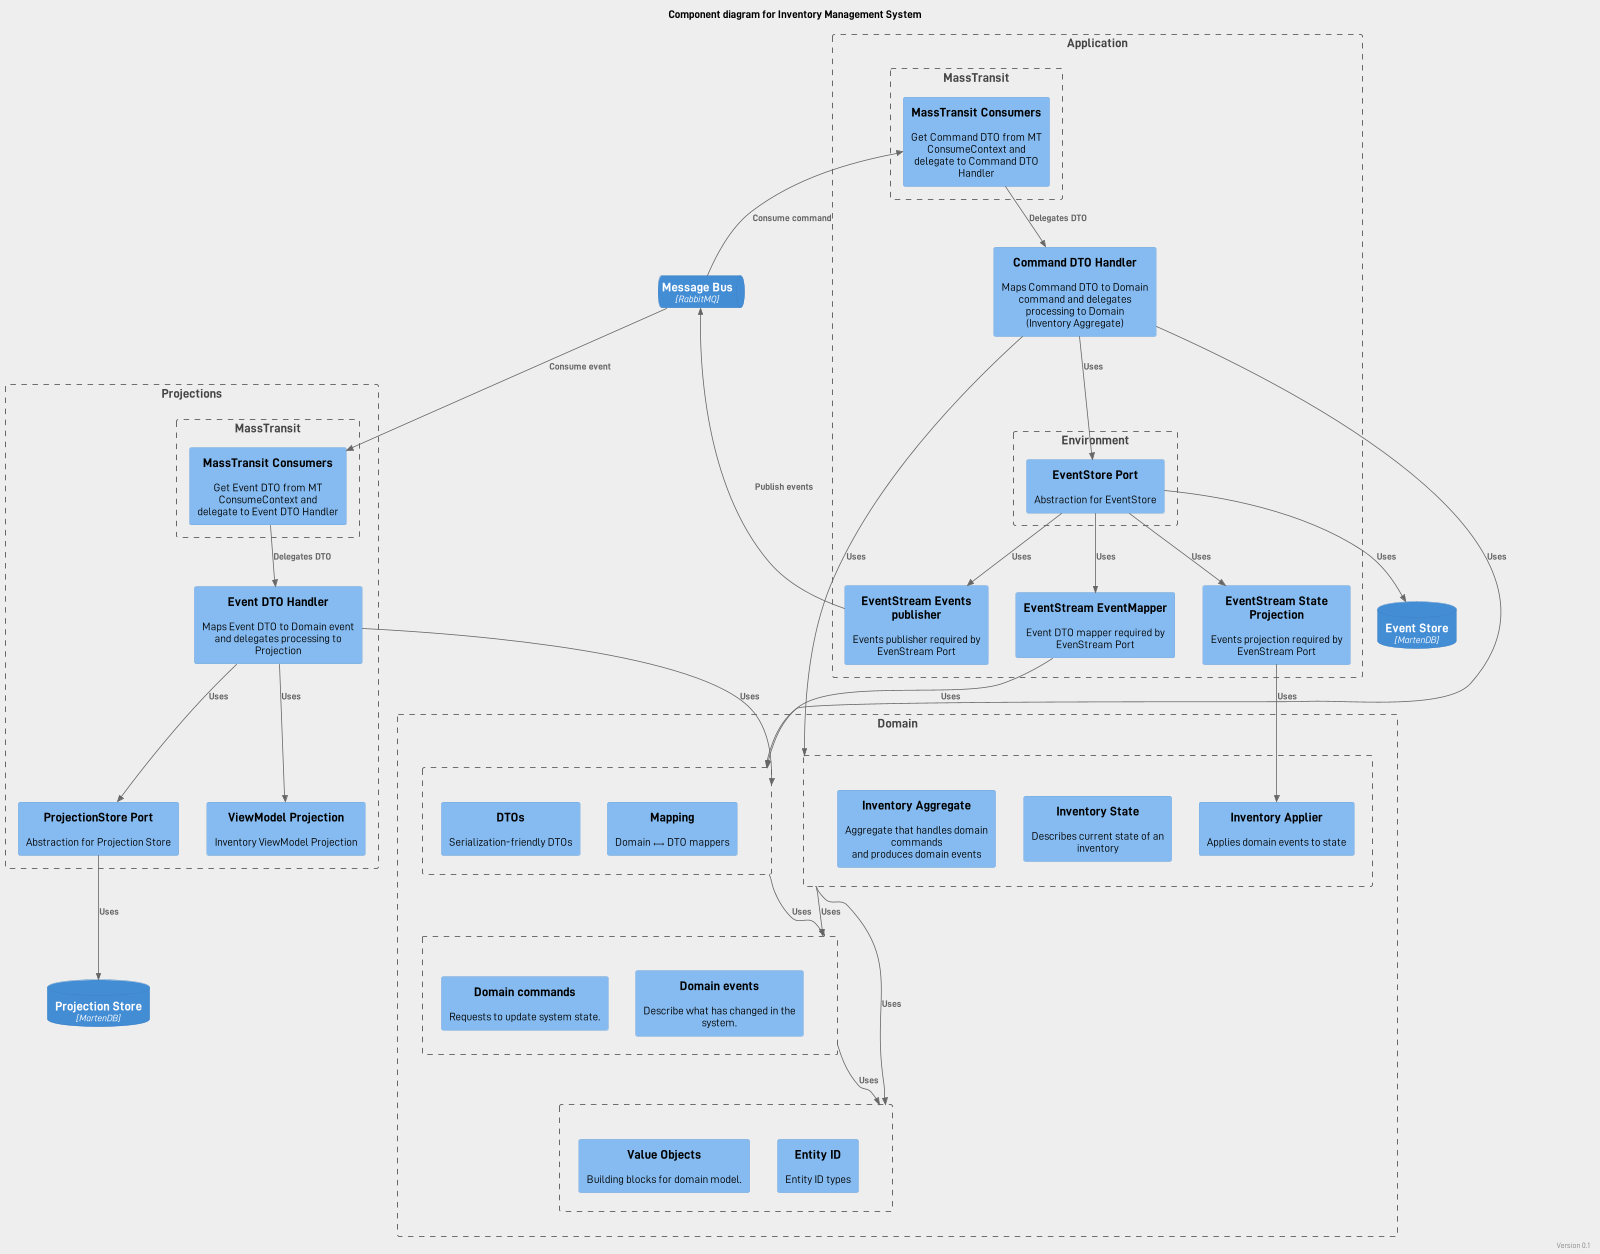

The diagram above was rendered by PlantUML. Its source (embedded in the PNG):
@startuml Inventory System - Component

!include https://raw.githubusercontent.com/plantuml-stdlib/C4-PlantUML/master/C4_Component.puml
skinparam defaultFontName "D-DIN"
skinparam backgroundColor #EEEEEE
scale 1600 width

LAYOUT_TOP_DOWN()
HIDE_STEREOTYPE()

title Component diagram for Inventory Management System
right footer Version 0.1

ContainerQueue(messagebus, "Message Bus", "RabbitMQ", "")
ContainerDb(eventstore, "Event Store", "MartenDB", "")
ContainerDb(projectionstore, "Projection Store", "MartenDB", "")

Boundary(domain_boundary, "Domain") {
    Boundary(domain_building_blocks, "") {
        Component(value_objects, "Value Objects", "", "Building blocks for domain model.")
        Component(entity_id, "Entity ID", "", "Entity ID types")
    }

    Boundary(domain_commands_events, "") {
        Component(domain_commands, "Domain commands", "", "Requests to update system state.")
        Component(domain_events, "Domain events", "", "Describe what has changed in the system.")
    }

    Boundary(domain_dto, "") {
        Component(dto, "DTOs", "", "Serialization-friendly DTOs")
        Component(mapping, "Mapping", "", "Domain ⟷ DTO mappers")
    }

    Boundary(domain_aggregate, "") {
        Component(aggregate, "Inventory Aggregate", "", "Aggregate that handles domain commands\nand produces domain events")
        Component(aggregate_state, "Inventory State", "", "Describes current state of an inventory")
        Component(aggregate_applier, "Inventory Applier", "", "Applies domain events to state")
    }

    Rel(domain_aggregate, domain_building_blocks, "Uses")
    Rel(domain_commands_events, domain_building_blocks, "Uses")
    Rel(domain_dto, domain_commands_events, "Uses")
    Rel(domain_aggregate, domain_commands_events, "Uses")

    Lay_D(domain_aggregate, domain_building_blocks)
    Lay_D(domain_dto, domain_commands_events)
}

Boundary(application_boundary, "Application") {
    Boundary(application_env, "Environment") {
        Component(eventstore_port, "EventStore Port", "", "Abstraction for EventStore")
    }

    Boundary(application_mt, "MassTransit") {
        Component(app_mt_consumers, "MassTransit Consumers", "", "Get Command DTO from MT ConsumeContext and\ndelegate to Command DTO Handler")
        Rel(messagebus, app_mt_consumers, "Consume command")
    }

    Component(eventstream_event_mapper, "EventStream EventMapper", "", "Event DTO mapper required by EvenStream Port")
    Component(eventstream_state_projection, "EventStream State Projection", "", "Events projection required by EvenStream Port")
    Component(eventstream_publisher, "EventStream Events publisher", "", "Events publisher required by EvenStream Port")
    Component(command_dto_handler, "Command DTO Handler", "", "Maps Command DTO to Domain command and delegates processing to Domain\n(Inventory Aggregate)")

    Rel(app_mt_consumers, command_dto_handler, "Delegates DTO")
    Rel(command_dto_handler, domain_dto, "Uses")
    Rel(command_dto_handler, eventstore_port, "Uses")
    Rel(command_dto_handler, domain_aggregate, "Uses")
    Rel(eventstore_port, eventstream_event_mapper, "Uses")
    Rel(eventstream_event_mapper, domain_dto, "Uses")
    Rel(eventstore_port, eventstream_publisher, "Uses")
    Rel(eventstore_port, eventstream_state_projection, "Uses")
    Rel(eventstream_state_projection, aggregate_applier, "Uses")
    Rel(eventstore_port, eventstore, "Uses")
    Rel(eventstream_publisher, messagebus, "Publish events")
}

Boundary(projections_boundary, "Projections") {
    Boundary(projections_mt, "MassTransit") {
        Component(projections_mt_consumers, "MassTransit Consumers", "", "Get Event DTO from MT ConsumeContext and\ndelegate to Event DTO Handler")
        Rel(messagebus, projections_mt_consumers, "Consume event")
    }

    Component(event_dto_handler, "Event DTO Handler", "", "Maps Event DTO to Domain event and delegates processing to Projection")
    Component(projectionstore_port, "ProjectionStore Port", "", "Abstraction for Projection Store")
    Component(vm_projection, "ViewModel Projection", "", "Inventory ViewModel Projection")

    Rel(projections_mt_consumers, event_dto_handler, "Delegates DTO")
    Rel(event_dto_handler, domain_dto, "Uses")
    Rel(event_dto_handler, vm_projection, "Uses")
    Rel(event_dto_handler, projectionstore_port, "Uses")
    Rel(projectionstore_port, projectionstore, "Uses")
}

@enduml